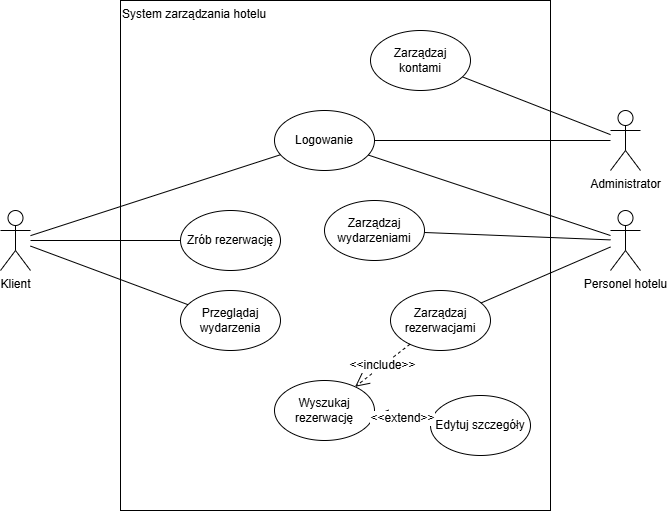

The diagram above was exported from draw.io. Its source (the exported page's mxGraphModel, read from the mxfile embedded in the PNG):
<mxGraphModel dx="950" dy="516" grid="1" gridSize="10" guides="1" tooltips="1" connect="1" arrows="1" fold="1" page="1" pageScale="1" pageWidth="827" pageHeight="1169" math="0" shadow="0">
  <root>
    <mxCell id="0" />
    <mxCell id="1" parent="0" />
    <mxCell id="Zczmv1kTDgcC4TSowUel-8" value="System zarządzania hotelu" style="rounded=0;whiteSpace=wrap;html=1;align=left;verticalAlign=top;" vertex="1" parent="1">
      <mxGeometry x="210" y="160" width="430" height="510" as="geometry" />
    </mxCell>
    <mxCell id="Zczmv1kTDgcC4TSowUel-9" value="Personel hotelu" style="shape=umlActor;verticalLabelPosition=bottom;verticalAlign=top;html=1;" vertex="1" parent="1">
      <mxGeometry x="700" y="370" width="30" height="60" as="geometry" />
    </mxCell>
    <mxCell id="Zczmv1kTDgcC4TSowUel-10" value="Administrator&lt;span style=&quot;color: rgba(0, 0, 0, 0); font-family: monospace; font-size: 0px; text-align: start;&quot;&gt;%3CmxGraphModel%3E%3Croot%3E%3CmxCell%20id%3D%220%22%2F%3E%3CmxCell%20id%3D%221%22%20parent%3D%220%22%2F%3E%3CmxCell%20id%3D%222%22%20value%3D%22Personel%20hotelu%22%20style%3D%22shape%3DumlActor%3BverticalLabelPosition%3Dbottom%3BverticalAlign%3Dtop%3Bhtml%3D1%3B%22%20vertex%3D%221%22%20parent%3D%221%22%3E%3CmxGeometry%20x%3D%2260%22%20y%3D%22210%22%20width%3D%2230%22%20height%3D%2260%22%20as%3D%22geometry%22%2F%3E%3C%2FmxCell%3E%3C%2Froot%3E%3C%2FmxGraphModel%3E&lt;/span&gt;" style="shape=umlActor;verticalLabelPosition=bottom;verticalAlign=top;html=1;" vertex="1" parent="1">
      <mxGeometry x="700" y="270" width="30" height="60" as="geometry" />
    </mxCell>
    <mxCell id="Zczmv1kTDgcC4TSowUel-19" style="rounded=0;orthogonalLoop=1;jettySize=auto;html=1;endArrow=none;startFill=0;" edge="1" parent="1" source="Zczmv1kTDgcC4TSowUel-11" target="Zczmv1kTDgcC4TSowUel-23">
      <mxGeometry relative="1" as="geometry">
        <mxPoint x="129.99999999999898" y="260" as="targetPoint" />
      </mxGeometry>
    </mxCell>
    <mxCell id="Zczmv1kTDgcC4TSowUel-11" value="Klient" style="shape=umlActor;verticalLabelPosition=bottom;verticalAlign=top;html=1;" vertex="1" parent="1">
      <mxGeometry x="90" y="370" width="30" height="60" as="geometry" />
    </mxCell>
    <mxCell id="Zczmv1kTDgcC4TSowUel-13" value="Zarządzaj rezerwacjami" style="ellipse;whiteSpace=wrap;html=1;" vertex="1" parent="1">
      <mxGeometry x="480" y="450" width="100" height="60" as="geometry" />
    </mxCell>
    <mxCell id="Zczmv1kTDgcC4TSowUel-16" value="Logowanie" style="ellipse;whiteSpace=wrap;html=1;" vertex="1" parent="1">
      <mxGeometry x="364" y="270" width="100" height="60" as="geometry" />
    </mxCell>
    <mxCell id="Zczmv1kTDgcC4TSowUel-20" style="rounded=0;orthogonalLoop=1;jettySize=auto;html=1;endArrow=none;startFill=0;" edge="1" parent="1" source="Zczmv1kTDgcC4TSowUel-10" target="Zczmv1kTDgcC4TSowUel-22">
      <mxGeometry relative="1" as="geometry">
        <mxPoint x="130" y="250" as="sourcePoint" />
        <mxPoint x="610" y="180" as="targetPoint" />
      </mxGeometry>
    </mxCell>
    <mxCell id="Zczmv1kTDgcC4TSowUel-21" style="rounded=0;orthogonalLoop=1;jettySize=auto;html=1;endArrow=none;startFill=0;" edge="1" parent="1" source="Zczmv1kTDgcC4TSowUel-9" target="Zczmv1kTDgcC4TSowUel-13">
      <mxGeometry relative="1" as="geometry">
        <mxPoint x="620" y="260" as="sourcePoint" />
        <mxPoint x="630" y="270" as="targetPoint" />
      </mxGeometry>
    </mxCell>
    <mxCell id="Zczmv1kTDgcC4TSowUel-22" value="Zarządzaj kontami" style="ellipse;whiteSpace=wrap;html=1;" vertex="1" parent="1">
      <mxGeometry x="460" y="190" width="100" height="60" as="geometry" />
    </mxCell>
    <mxCell id="Zczmv1kTDgcC4TSowUel-23" value="Zrób rezerwację" style="ellipse;whiteSpace=wrap;html=1;" vertex="1" parent="1">
      <mxGeometry x="270" y="370" width="100" height="60" as="geometry" />
    </mxCell>
    <mxCell id="Zczmv1kTDgcC4TSowUel-24" value="Zarządzaj wydarzeniami" style="ellipse;whiteSpace=wrap;html=1;" vertex="1" parent="1">
      <mxGeometry x="414" y="360" width="100" height="60" as="geometry" />
    </mxCell>
    <mxCell id="Zczmv1kTDgcC4TSowUel-25" style="rounded=0;orthogonalLoop=1;jettySize=auto;html=1;endArrow=none;startFill=0;" edge="1" parent="1" source="Zczmv1kTDgcC4TSowUel-9" target="Zczmv1kTDgcC4TSowUel-24">
      <mxGeometry relative="1" as="geometry">
        <mxPoint x="740" y="280" as="sourcePoint" />
        <mxPoint x="610" y="280" as="targetPoint" />
      </mxGeometry>
    </mxCell>
    <mxCell id="Zczmv1kTDgcC4TSowUel-26" value="Wyszukaj rezerwację" style="ellipse;whiteSpace=wrap;html=1;" vertex="1" parent="1">
      <mxGeometry x="364" y="540" width="100" height="60" as="geometry" />
    </mxCell>
    <mxCell id="Zczmv1kTDgcC4TSowUel-27" value="Edytuj szczegóły" style="ellipse;whiteSpace=wrap;html=1;" vertex="1" parent="1">
      <mxGeometry x="520" y="555" width="100" height="60" as="geometry" />
    </mxCell>
    <mxCell id="Zczmv1kTDgcC4TSowUel-29" value="&amp;lt;&amp;lt;extend&amp;gt;&amp;gt;" style="endArrow=open;endSize=12;dashed=1;html=1;rounded=0;" edge="1" parent="1" source="Zczmv1kTDgcC4TSowUel-27" target="Zczmv1kTDgcC4TSowUel-26">
      <mxGeometry width="160" relative="1" as="geometry">
        <mxPoint x="300" y="420" as="sourcePoint" />
        <mxPoint x="460" y="420" as="targetPoint" />
      </mxGeometry>
    </mxCell>
    <mxCell id="Zczmv1kTDgcC4TSowUel-30" value="&amp;lt;&amp;lt;include&amp;gt;&amp;gt;" style="endArrow=open;endSize=12;dashed=1;html=1;rounded=0;" edge="1" parent="1" source="Zczmv1kTDgcC4TSowUel-13" target="Zczmv1kTDgcC4TSowUel-26">
      <mxGeometry width="160" relative="1" as="geometry">
        <mxPoint x="380" y="542" as="sourcePoint" />
        <mxPoint x="408" y="490" as="targetPoint" />
      </mxGeometry>
    </mxCell>
    <mxCell id="Zczmv1kTDgcC4TSowUel-32" style="rounded=0;orthogonalLoop=1;jettySize=auto;html=1;endArrow=none;startFill=0;" edge="1" parent="1" source="Zczmv1kTDgcC4TSowUel-9" target="Zczmv1kTDgcC4TSowUel-16">
      <mxGeometry relative="1" as="geometry">
        <mxPoint x="881" y="455" as="sourcePoint" />
        <mxPoint x="690" y="410" as="targetPoint" />
      </mxGeometry>
    </mxCell>
    <mxCell id="Zczmv1kTDgcC4TSowUel-33" style="rounded=0;orthogonalLoop=1;jettySize=auto;html=1;endArrow=none;startFill=0;" edge="1" parent="1" source="Zczmv1kTDgcC4TSowUel-10" target="Zczmv1kTDgcC4TSowUel-16">
      <mxGeometry relative="1" as="geometry">
        <mxPoint x="836" y="476" as="sourcePoint" />
        <mxPoint x="680" y="360" as="targetPoint" />
      </mxGeometry>
    </mxCell>
    <mxCell id="Zczmv1kTDgcC4TSowUel-34" style="rounded=0;orthogonalLoop=1;jettySize=auto;html=1;endArrow=none;startFill=0;" edge="1" parent="1" source="Zczmv1kTDgcC4TSowUel-11" target="Zczmv1kTDgcC4TSowUel-16">
      <mxGeometry relative="1" as="geometry">
        <mxPoint x="200" y="420" as="sourcePoint" />
        <mxPoint x="370" y="427" as="targetPoint" />
      </mxGeometry>
    </mxCell>
    <mxCell id="Zczmv1kTDgcC4TSowUel-35" value="Przeglądaj wydarzenia" style="ellipse;whiteSpace=wrap;html=1;" vertex="1" parent="1">
      <mxGeometry x="270" y="450" width="100" height="60" as="geometry" />
    </mxCell>
    <mxCell id="Zczmv1kTDgcC4TSowUel-36" style="rounded=0;orthogonalLoop=1;jettySize=auto;html=1;endArrow=none;startFill=0;" edge="1" parent="1" source="Zczmv1kTDgcC4TSowUel-11" target="Zczmv1kTDgcC4TSowUel-35">
      <mxGeometry relative="1" as="geometry">
        <mxPoint x="150" y="420" as="sourcePoint" />
        <mxPoint x="260" y="426" as="targetPoint" />
      </mxGeometry>
    </mxCell>
  </root>
</mxGraphModel>